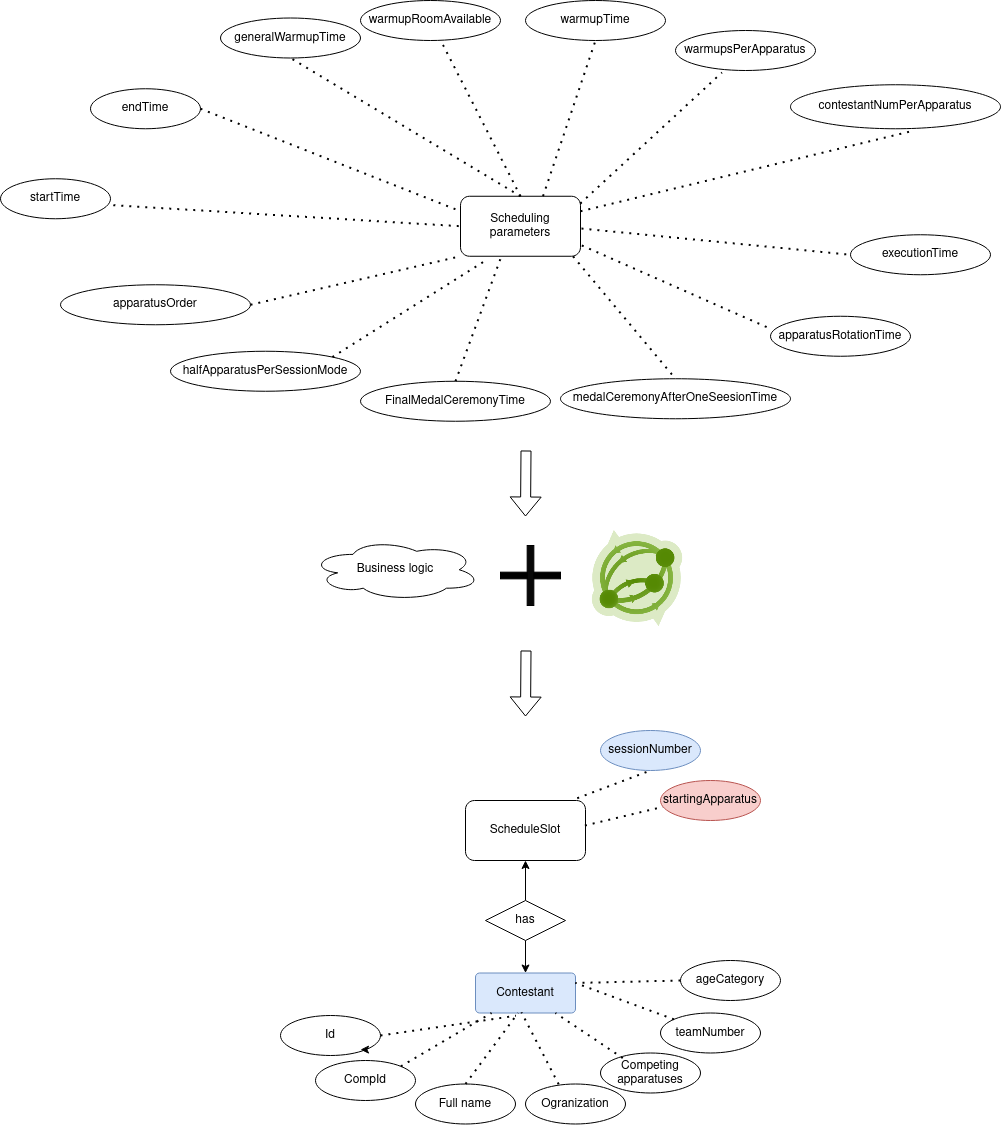

The diagram above was exported from draw.io. Its source (the exported page's mxGraphModel, read from the mxfile embedded in the PNG):
<mxGraphModel dx="2899" dy="-73" grid="1" gridSize="10" guides="1" tooltips="1" connect="1" arrows="1" fold="1" page="1" pageScale="1" pageWidth="850" pageHeight="1100" math="0" shadow="0">
  <root>
    <mxCell id="0" />
    <mxCell id="1" parent="0" />
    <mxCell id="_8KGrWZPLLeJy_KlV1K0-40" value="" style="endArrow=none;dashed=1;html=1;dashPattern=1 3;strokeWidth=2;rounded=0;entryX=0.5;entryY=1;entryDx=0;entryDy=0;exitX=0.67;exitY=-0.054;exitDx=0;exitDy=0;exitPerimeter=0;" edge="1" parent="1" target="_8KGrWZPLLeJy_KlV1K0-38">
      <mxGeometry width="50" height="50" relative="1" as="geometry">
        <mxPoint x="-63" y="542.8399999999999" as="sourcePoint" />
        <mxPoint x="130.19999999999982" y="424.9999999999998" as="targetPoint" />
      </mxGeometry>
    </mxCell>
    <mxCell id="_8KGrWZPLLeJy_KlV1K0-41" value="" style="endArrow=none;dashed=1;html=1;dashPattern=1 3;strokeWidth=2;rounded=0;entryX=0.554;entryY=1.031;entryDx=0;entryDy=0;entryPerimeter=0;exitX=1.025;exitY=0.511;exitDx=0;exitDy=0;exitPerimeter=0;" edge="1" parent="1" target="_8KGrWZPLLeJy_KlV1K0-39">
      <mxGeometry width="50" height="50" relative="1" as="geometry">
        <mxPoint x="-27.5" y="565.44" as="sourcePoint" />
        <mxPoint x="140.19999999999936" y="434.9999999999998" as="targetPoint" />
      </mxGeometry>
    </mxCell>
    <mxCell id="_8KGrWZPLLeJy_KlV1K0-216" value="Scheduling parameters" style="rounded=1;whiteSpace=wrap;html=1;" vertex="1" parent="1">
      <mxGeometry x="-370" y="1305.75" width="120" height="60" as="geometry" />
    </mxCell>
    <mxCell id="_8KGrWZPLLeJy_KlV1K0-217" value="startTime" style="ellipse;whiteSpace=wrap;html=1;align=center;fillColor=#FFFFFF;" vertex="1" parent="1">
      <mxGeometry x="-830" y="1288.25" width="110" height="40" as="geometry" />
    </mxCell>
    <mxCell id="_8KGrWZPLLeJy_KlV1K0-218" value="endTime" style="ellipse;whiteSpace=wrap;html=1;align=center;fillColor=#FFFFFF;" vertex="1" parent="1">
      <mxGeometry x="-740" y="1198.25" width="110" height="40" as="geometry" />
    </mxCell>
    <mxCell id="_8KGrWZPLLeJy_KlV1K0-219" value="contestantNumPerApparatus" style="ellipse;whiteSpace=wrap;html=1;align=center;fillColor=#FFFFFF;" vertex="1" parent="1">
      <mxGeometry x="-40" y="1194.25" width="210" height="44" as="geometry" />
    </mxCell>
    <mxCell id="_8KGrWZPLLeJy_KlV1K0-220" value="generalWarmupTime" style="ellipse;whiteSpace=wrap;html=1;align=center;fillColor=#FFFFFF;" vertex="1" parent="1">
      <mxGeometry x="-610" y="1127.5" width="140" height="40" as="geometry" />
    </mxCell>
    <mxCell id="_8KGrWZPLLeJy_KlV1K0-221" value="warmupRoomAvailable" style="ellipse;whiteSpace=wrap;html=1;align=center;fillColor=#FFFFFF;" vertex="1" parent="1">
      <mxGeometry x="-470" y="1110" width="140" height="40" as="geometry" />
    </mxCell>
    <mxCell id="_8KGrWZPLLeJy_KlV1K0-222" value="warmupsPerApparatus" style="ellipse;whiteSpace=wrap;html=1;align=center;fillColor=#FFFFFF;" vertex="1" parent="1">
      <mxGeometry x="-155" y="1140" width="140" height="40" as="geometry" />
    </mxCell>
    <mxCell id="_8KGrWZPLLeJy_KlV1K0-223" value="warmupTime" style="ellipse;whiteSpace=wrap;html=1;align=center;fillColor=#FFFFFF;" vertex="1" parent="1">
      <mxGeometry x="-305" y="1110" width="140" height="40" as="geometry" />
    </mxCell>
    <mxCell id="_8KGrWZPLLeJy_KlV1K0-224" value="executionTime" style="ellipse;whiteSpace=wrap;html=1;align=center;fillColor=#FFFFFF;" vertex="1" parent="1">
      <mxGeometry x="20" y="1344.25" width="140" height="40" as="geometry" />
    </mxCell>
    <mxCell id="_8KGrWZPLLeJy_KlV1K0-225" value="apparatusRotationTime" style="ellipse;whiteSpace=wrap;html=1;align=center;fillColor=#FFFFFF;" vertex="1" parent="1">
      <mxGeometry x="-60" y="1425.75" width="140" height="40" as="geometry" />
    </mxCell>
    <mxCell id="_8KGrWZPLLeJy_KlV1K0-226" value="medalCeremonyAfterOneSeesionTime" style="ellipse;whiteSpace=wrap;html=1;align=center;fillColor=#FFFFFF;" vertex="1" parent="1">
      <mxGeometry x="-270" y="1488.25" width="230" height="40" as="geometry" />
    </mxCell>
    <mxCell id="_8KGrWZPLLeJy_KlV1K0-227" value="FinalMedalCeremonyTime" style="ellipse;whiteSpace=wrap;html=1;align=center;fillColor=#FFFFFF;" vertex="1" parent="1">
      <mxGeometry x="-470" y="1490.75" width="190" height="40" as="geometry" />
    </mxCell>
    <mxCell id="_8KGrWZPLLeJy_KlV1K0-228" value="halfApparatusPerSessionMode" style="ellipse;whiteSpace=wrap;html=1;align=center;fillColor=#FFFFFF;" vertex="1" parent="1">
      <mxGeometry x="-660" y="1460.75" width="190" height="40" as="geometry" />
    </mxCell>
    <mxCell id="_8KGrWZPLLeJy_KlV1K0-229" value="apparatusOrder" style="ellipse;whiteSpace=wrap;html=1;align=center;fillColor=#FFFFFF;" vertex="1" parent="1">
      <mxGeometry x="-770" y="1394.25" width="190" height="40" as="geometry" />
    </mxCell>
    <mxCell id="_8KGrWZPLLeJy_KlV1K0-230" value="" style="endArrow=none;dashed=1;html=1;dashPattern=1 3;strokeWidth=2;rounded=0;entryX=0.5;entryY=1;entryDx=0;entryDy=0;exitX=0.5;exitY=0;exitDx=0;exitDy=0;" edge="1" parent="1" source="_8KGrWZPLLeJy_KlV1K0-216" target="_8KGrWZPLLeJy_KlV1K0-220">
      <mxGeometry width="50" height="50" relative="1" as="geometry">
        <mxPoint x="-310" y="1273.75" as="sourcePoint" />
        <mxPoint x="-260" y="1223.75" as="targetPoint" />
      </mxGeometry>
    </mxCell>
    <mxCell id="_8KGrWZPLLeJy_KlV1K0-231" value="" style="endArrow=none;dashed=1;html=1;dashPattern=1 3;strokeWidth=2;rounded=0;entryX=0.5;entryY=1;entryDx=0;entryDy=0;exitX=0.688;exitY=-0.002;exitDx=0;exitDy=0;exitPerimeter=0;" edge="1" parent="1" source="_8KGrWZPLLeJy_KlV1K0-216" target="_8KGrWZPLLeJy_KlV1K0-223">
      <mxGeometry width="50" height="50" relative="1" as="geometry">
        <mxPoint x="-300" y="1315.75" as="sourcePoint" />
        <mxPoint x="-230" y="1154.25" as="targetPoint" />
      </mxGeometry>
    </mxCell>
    <mxCell id="_8KGrWZPLLeJy_KlV1K0-232" value="" style="endArrow=none;dashed=1;html=1;dashPattern=1 3;strokeWidth=2;rounded=0;entryX=0.332;entryY=1.05;entryDx=0;entryDy=0;exitX=0.998;exitY=0.122;exitDx=0;exitDy=0;exitPerimeter=0;entryPerimeter=0;" edge="1" parent="1" source="_8KGrWZPLLeJy_KlV1K0-216" target="_8KGrWZPLLeJy_KlV1K0-222">
      <mxGeometry width="50" height="50" relative="1" as="geometry">
        <mxPoint x="-290" y="1325.75" as="sourcePoint" />
        <mxPoint x="-220" y="1164.25" as="targetPoint" />
      </mxGeometry>
    </mxCell>
    <mxCell id="_8KGrWZPLLeJy_KlV1K0-233" value="" style="endArrow=none;dashed=1;html=1;dashPattern=1 3;strokeWidth=2;rounded=0;entryX=0;entryY=0.5;entryDx=0;entryDy=0;exitX=1.008;exitY=0.538;exitDx=0;exitDy=0;exitPerimeter=0;" edge="1" parent="1" source="_8KGrWZPLLeJy_KlV1K0-216" target="_8KGrWZPLLeJy_KlV1K0-224">
      <mxGeometry width="50" height="50" relative="1" as="geometry">
        <mxPoint x="-280" y="1335.75" as="sourcePoint" />
        <mxPoint x="-210" y="1174.25" as="targetPoint" />
      </mxGeometry>
    </mxCell>
    <mxCell id="_8KGrWZPLLeJy_KlV1K0-234" value="" style="endArrow=none;dashed=1;html=1;dashPattern=1 3;strokeWidth=2;rounded=0;entryX=0;entryY=0.313;entryDx=0;entryDy=0;exitX=1.011;exitY=0.82;exitDx=0;exitDy=0;entryPerimeter=0;exitPerimeter=0;" edge="1" parent="1" source="_8KGrWZPLLeJy_KlV1K0-216" target="_8KGrWZPLLeJy_KlV1K0-225">
      <mxGeometry width="50" height="50" relative="1" as="geometry">
        <mxPoint x="-270" y="1345.75" as="sourcePoint" />
        <mxPoint x="-200" y="1184.25" as="targetPoint" />
      </mxGeometry>
    </mxCell>
    <mxCell id="_8KGrWZPLLeJy_KlV1K0-235" value="" style="endArrow=none;dashed=1;html=1;dashPattern=1 3;strokeWidth=2;rounded=0;entryX=0.5;entryY=0;entryDx=0;entryDy=0;exitX=0.938;exitY=1.002;exitDx=0;exitDy=0;exitPerimeter=0;" edge="1" parent="1" source="_8KGrWZPLLeJy_KlV1K0-216" target="_8KGrWZPLLeJy_KlV1K0-226">
      <mxGeometry width="50" height="50" relative="1" as="geometry">
        <mxPoint x="-260" y="1358.25" as="sourcePoint" />
        <mxPoint x="-190" y="1194.25" as="targetPoint" />
      </mxGeometry>
    </mxCell>
    <mxCell id="_8KGrWZPLLeJy_KlV1K0-236" value="" style="endArrow=none;dashed=1;html=1;dashPattern=1 3;strokeWidth=2;rounded=0;entryX=0.588;entryY=1.042;entryDx=0;entryDy=0;entryPerimeter=0;exitX=1;exitY=0.25;exitDx=0;exitDy=0;" edge="1" parent="1" source="_8KGrWZPLLeJy_KlV1K0-216" target="_8KGrWZPLLeJy_KlV1K0-219">
      <mxGeometry width="50" height="50" relative="1" as="geometry">
        <mxPoint x="-500" y="1309.75" as="sourcePoint" />
        <mxPoint x="-390" y="1215.75" as="targetPoint" />
      </mxGeometry>
    </mxCell>
    <mxCell id="_8KGrWZPLLeJy_KlV1K0-237" value="" style="endArrow=none;dashed=1;html=1;dashPattern=1 3;strokeWidth=2;rounded=0;exitX=0.5;exitY=0;exitDx=0;exitDy=0;" edge="1" parent="1" source="_8KGrWZPLLeJy_KlV1K0-216" target="_8KGrWZPLLeJy_KlV1K0-221">
      <mxGeometry width="50" height="50" relative="1" as="geometry">
        <mxPoint x="-240" y="1375.75" as="sourcePoint" />
        <mxPoint x="-170" y="1214.25" as="targetPoint" />
      </mxGeometry>
    </mxCell>
    <mxCell id="_8KGrWZPLLeJy_KlV1K0-238" value="" style="endArrow=none;dashed=1;html=1;dashPattern=1 3;strokeWidth=2;rounded=0;entryX=0;entryY=1;entryDx=0;entryDy=0;exitX=1;exitY=0.5;exitDx=0;exitDy=0;" edge="1" parent="1" source="_8KGrWZPLLeJy_KlV1K0-229" target="_8KGrWZPLLeJy_KlV1K0-216">
      <mxGeometry width="50" height="50" relative="1" as="geometry">
        <mxPoint x="-570" y="1098.25" as="sourcePoint" />
        <mxPoint x="-686.52" y="974.098" as="targetPoint" />
      </mxGeometry>
    </mxCell>
    <mxCell id="_8KGrWZPLLeJy_KlV1K0-239" value="" style="endArrow=none;dashed=1;html=1;dashPattern=1 3;strokeWidth=2;rounded=0;exitX=0.5;exitY=0;exitDx=0;exitDy=0;entryX=0.337;entryY=1.021;entryDx=0;entryDy=0;entryPerimeter=0;" edge="1" parent="1" source="_8KGrWZPLLeJy_KlV1K0-227" target="_8KGrWZPLLeJy_KlV1K0-216">
      <mxGeometry width="50" height="50" relative="1" as="geometry">
        <mxPoint x="-560" y="1108.25" as="sourcePoint" />
        <mxPoint x="-320" y="1358.25" as="targetPoint" />
      </mxGeometry>
    </mxCell>
    <mxCell id="_8KGrWZPLLeJy_KlV1K0-240" value="" style="endArrow=none;dashed=1;html=1;dashPattern=1 3;strokeWidth=2;rounded=0;entryX=0.206;entryY=1.075;entryDx=0;entryDy=0;entryPerimeter=0;exitX=1;exitY=0;exitDx=0;exitDy=0;" edge="1" parent="1" source="_8KGrWZPLLeJy_KlV1K0-228" target="_8KGrWZPLLeJy_KlV1K0-216">
      <mxGeometry width="50" height="50" relative="1" as="geometry">
        <mxPoint x="-550" y="1118.25" as="sourcePoint" />
        <mxPoint x="-666.52" y="994.098" as="targetPoint" />
      </mxGeometry>
    </mxCell>
    <mxCell id="_8KGrWZPLLeJy_KlV1K0-241" value="" style="endArrow=none;dashed=1;html=1;dashPattern=1 3;strokeWidth=2;rounded=0;entryX=0;entryY=0.5;entryDx=0;entryDy=0;exitX=1.026;exitY=0.661;exitDx=0;exitDy=0;exitPerimeter=0;" edge="1" parent="1" source="_8KGrWZPLLeJy_KlV1K0-217" target="_8KGrWZPLLeJy_KlV1K0-216">
      <mxGeometry width="50" height="50" relative="1" as="geometry">
        <mxPoint x="-540" y="1128.25" as="sourcePoint" />
        <mxPoint x="-656.52" y="1004.098" as="targetPoint" />
      </mxGeometry>
    </mxCell>
    <mxCell id="_8KGrWZPLLeJy_KlV1K0-242" value="" style="endArrow=none;dashed=1;html=1;dashPattern=1 3;strokeWidth=2;rounded=0;entryX=0;entryY=0.25;entryDx=0;entryDy=0;exitX=1;exitY=0.5;exitDx=0;exitDy=0;" edge="1" parent="1" source="_8KGrWZPLLeJy_KlV1K0-218" target="_8KGrWZPLLeJy_KlV1K0-216">
      <mxGeometry width="50" height="50" relative="1" as="geometry">
        <mxPoint x="-530" y="1138.25" as="sourcePoint" />
        <mxPoint x="-646.52" y="1014.098" as="targetPoint" />
      </mxGeometry>
    </mxCell>
    <mxCell id="_8KGrWZPLLeJy_KlV1K0-243" value="ScheduleSlot" style="rounded=1;whiteSpace=wrap;html=1;" vertex="1" parent="1">
      <mxGeometry x="-365" y="1910" width="120" height="60" as="geometry" />
    </mxCell>
    <mxCell id="_8KGrWZPLLeJy_KlV1K0-244" value="sessionNumber" style="ellipse;whiteSpace=wrap;html=1;align=center;fillColor=#dae8fc;strokeColor=#6c8ebf;" vertex="1" parent="1">
      <mxGeometry x="-230" y="1840" width="100" height="40" as="geometry" />
    </mxCell>
    <mxCell id="_8KGrWZPLLeJy_KlV1K0-245" value="startingApparatus" style="ellipse;whiteSpace=wrap;html=1;align=center;fillColor=#f8cecc;strokeColor=#b85450;" vertex="1" parent="1">
      <mxGeometry x="-170" y="1890" width="100" height="40" as="geometry" />
    </mxCell>
    <mxCell id="_8KGrWZPLLeJy_KlV1K0-246" value="" style="endArrow=none;dashed=1;html=1;dashPattern=1 3;strokeWidth=2;rounded=0;entryX=0.5;entryY=1;entryDx=0;entryDy=0;exitX=0.931;exitY=-0.038;exitDx=0;exitDy=0;exitPerimeter=0;" edge="1" parent="1" source="_8KGrWZPLLeJy_KlV1K0-243" target="_8KGrWZPLLeJy_KlV1K0-244">
      <mxGeometry width="50" height="50" relative="1" as="geometry">
        <mxPoint x="-370" y="1900" as="sourcePoint" />
        <mxPoint x="-320" y="1850" as="targetPoint" />
      </mxGeometry>
    </mxCell>
    <mxCell id="_8KGrWZPLLeJy_KlV1K0-247" value="Contestant" style="rounded=1;arcSize=10;whiteSpace=wrap;html=1;align=center;fillColor=#dae8fc;strokeColor=#6c8ebf;" vertex="1" parent="1">
      <mxGeometry x="-355" y="2082.5" width="100" height="40" as="geometry" />
    </mxCell>
    <mxCell id="_8KGrWZPLLeJy_KlV1K0-248" value="CompId" style="ellipse;whiteSpace=wrap;html=1;align=center;fillColor=#FFFFFF;" vertex="1" parent="1">
      <mxGeometry x="-515" y="2170" width="100" height="40" as="geometry" />
    </mxCell>
    <mxCell id="_8KGrWZPLLeJy_KlV1K0-249" value="Id" style="ellipse;whiteSpace=wrap;html=1;align=center;fillColor=#FFFFFF;" vertex="1" parent="1">
      <mxGeometry x="-550" y="2125" width="100" height="40" as="geometry" />
    </mxCell>
    <mxCell id="_8KGrWZPLLeJy_KlV1K0-250" value="Full name" style="ellipse;whiteSpace=wrap;html=1;align=center;fillColor=#FFFFFF;" vertex="1" parent="1">
      <mxGeometry x="-415" y="2193.5" width="100" height="40" as="geometry" />
    </mxCell>
    <mxCell id="_8KGrWZPLLeJy_KlV1K0-251" value="Ogranization" style="ellipse;whiteSpace=wrap;html=1;align=center;fillColor=#FFFFFF;" vertex="1" parent="1">
      <mxGeometry x="-305" y="2193.5" width="100" height="40" as="geometry" />
    </mxCell>
    <mxCell id="_8KGrWZPLLeJy_KlV1K0-252" value="Competing apparatuses" style="ellipse;whiteSpace=wrap;html=1;align=center;fillColor=#FFFFFF;" vertex="1" parent="1">
      <mxGeometry x="-230" y="2162.5" width="100" height="40" as="geometry" />
    </mxCell>
    <mxCell id="_8KGrWZPLLeJy_KlV1K0-253" style="edgeStyle=none;rounded=0;orthogonalLoop=1;jettySize=auto;html=1;exitX=0.5;exitY=1;exitDx=0;exitDy=0;" edge="1" parent="1" source="_8KGrWZPLLeJy_KlV1K0-248" target="_8KGrWZPLLeJy_KlV1K0-248">
      <mxGeometry relative="1" as="geometry" />
    </mxCell>
    <mxCell id="_8KGrWZPLLeJy_KlV1K0-254" value="" style="endArrow=none;dashed=1;html=1;dashPattern=1 3;strokeWidth=2;rounded=0;entryX=0.404;entryY=1.069;entryDx=0;entryDy=0;entryPerimeter=0;exitX=1;exitY=0.5;exitDx=0;exitDy=0;" edge="1" parent="1" source="_8KGrWZPLLeJy_KlV1K0-249" target="_8KGrWZPLLeJy_KlV1K0-247">
      <mxGeometry width="50" height="50" relative="1" as="geometry">
        <mxPoint x="-352.5999999999999" y="1908.7099999999996" as="sourcePoint" />
        <mxPoint x="-418.5" y="1894.8600000000001" as="targetPoint" />
      </mxGeometry>
    </mxCell>
    <mxCell id="_8KGrWZPLLeJy_KlV1K0-255" value="" style="endArrow=none;dashed=1;html=1;dashPattern=1 3;strokeWidth=2;rounded=0;exitX=1;exitY=0;exitDx=0;exitDy=0;" edge="1" parent="1" source="_8KGrWZPLLeJy_KlV1K0-248" target="_8KGrWZPLLeJy_KlV1K0-247">
      <mxGeometry width="50" height="50" relative="1" as="geometry">
        <mxPoint x="-440" y="2155" as="sourcePoint" />
        <mxPoint x="-344.5999999999999" y="2152.76" as="targetPoint" />
      </mxGeometry>
    </mxCell>
    <mxCell id="_8KGrWZPLLeJy_KlV1K0-256" value="" style="endArrow=none;dashed=1;html=1;dashPattern=1 3;strokeWidth=2;rounded=0;entryX=0.425;entryY=1;entryDx=0;entryDy=0;entryPerimeter=0;exitX=0.5;exitY=0;exitDx=0;exitDy=0;" edge="1" parent="1" source="_8KGrWZPLLeJy_KlV1K0-250" target="_8KGrWZPLLeJy_KlV1K0-247">
      <mxGeometry width="50" height="50" relative="1" as="geometry">
        <mxPoint x="-419.7672086751418" y="2185.8090146052655" as="sourcePoint" />
        <mxPoint x="-350" y="2145" as="targetPoint" />
      </mxGeometry>
    </mxCell>
    <mxCell id="_8KGrWZPLLeJy_KlV1K0-257" value="" style="endArrow=none;dashed=1;html=1;dashPattern=1 3;strokeWidth=2;rounded=0;entryX=0.459;entryY=0.983;entryDx=0;entryDy=0;entryPerimeter=0;exitX=0.332;exitY=0.007;exitDx=0;exitDy=0;exitPerimeter=0;" edge="1" parent="1" source="_8KGrWZPLLeJy_KlV1K0-251" target="_8KGrWZPLLeJy_KlV1K0-247">
      <mxGeometry width="50" height="50" relative="1" as="geometry">
        <mxPoint x="-355" y="2203.5" as="sourcePoint" />
        <mxPoint x="-342.5" y="2150" as="targetPoint" />
      </mxGeometry>
    </mxCell>
    <mxCell id="_8KGrWZPLLeJy_KlV1K0-258" value="" style="endArrow=none;dashed=1;html=1;dashPattern=1 3;strokeWidth=2;rounded=0;exitX=0.223;exitY=0.127;exitDx=0;exitDy=0;exitPerimeter=0;" edge="1" parent="1" source="_8KGrWZPLLeJy_KlV1K0-252" target="_8KGrWZPLLeJy_KlV1K0-247">
      <mxGeometry width="50" height="50" relative="1" as="geometry">
        <mxPoint x="-261.8000000000002" y="2203.7799999999997" as="sourcePoint" />
        <mxPoint x="-339.0999999999999" y="2149.32" as="targetPoint" />
      </mxGeometry>
    </mxCell>
    <mxCell id="_8KGrWZPLLeJy_KlV1K0-259" value="ageCategory" style="ellipse;whiteSpace=wrap;html=1;align=center;" vertex="1" parent="1">
      <mxGeometry x="-150" y="2070" width="100" height="40" as="geometry" />
    </mxCell>
    <mxCell id="_8KGrWZPLLeJy_KlV1K0-260" value="teamNumber" style="ellipse;whiteSpace=wrap;html=1;align=center;" vertex="1" parent="1">
      <mxGeometry x="-170" y="2122.5" width="100" height="40" as="geometry" />
    </mxCell>
    <mxCell id="_8KGrWZPLLeJy_KlV1K0-261" value="" style="endArrow=none;dashed=1;html=1;dashPattern=1 3;strokeWidth=2;rounded=0;entryX=1;entryY=0.25;entryDx=0;entryDy=0;" edge="1" parent="1" source="_8KGrWZPLLeJy_KlV1K0-260" target="_8KGrWZPLLeJy_KlV1K0-247">
      <mxGeometry width="50" height="50" relative="1" as="geometry">
        <mxPoint x="-197.69999999999982" y="2177.58" as="sourcePoint" />
        <mxPoint x="-285" y="2147.3270211216313" as="targetPoint" />
      </mxGeometry>
    </mxCell>
    <mxCell id="_8KGrWZPLLeJy_KlV1K0-262" value="" style="endArrow=none;dashed=1;html=1;dashPattern=1 3;strokeWidth=2;rounded=0;entryX=1;entryY=0.25;entryDx=0;entryDy=0;exitX=0;exitY=0.5;exitDx=0;exitDy=0;" edge="1" parent="1" source="_8KGrWZPLLeJy_KlV1K0-259" target="_8KGrWZPLLeJy_KlV1K0-247">
      <mxGeometry width="50" height="50" relative="1" as="geometry">
        <mxPoint x="-155.56520799891086" y="2144.265323855618" as="sourcePoint" />
        <mxPoint x="-285" y="2120" as="targetPoint" />
      </mxGeometry>
    </mxCell>
    <mxCell id="_8KGrWZPLLeJy_KlV1K0-263" style="edgeStyle=orthogonalEdgeStyle;rounded=0;orthogonalLoop=1;jettySize=auto;html=1;exitX=1;exitY=1;exitDx=0;exitDy=0;entryX=0.8;entryY=0.85;entryDx=0;entryDy=0;entryPerimeter=0;" edge="1" parent="1" source="_8KGrWZPLLeJy_KlV1K0-249" target="_8KGrWZPLLeJy_KlV1K0-249">
      <mxGeometry relative="1" as="geometry" />
    </mxCell>
    <mxCell id="_8KGrWZPLLeJy_KlV1K0-264" style="edgeStyle=orthogonalEdgeStyle;rounded=0;orthogonalLoop=1;jettySize=auto;html=1;exitX=0.5;exitY=0;exitDx=0;exitDy=0;entryX=0.5;entryY=1;entryDx=0;entryDy=0;" edge="1" parent="1" source="_8KGrWZPLLeJy_KlV1K0-266" target="_8KGrWZPLLeJy_KlV1K0-243">
      <mxGeometry relative="1" as="geometry" />
    </mxCell>
    <mxCell id="_8KGrWZPLLeJy_KlV1K0-265" style="edgeStyle=orthogonalEdgeStyle;rounded=0;orthogonalLoop=1;jettySize=auto;html=1;exitX=0.5;exitY=1;exitDx=0;exitDy=0;" edge="1" parent="1" source="_8KGrWZPLLeJy_KlV1K0-266" target="_8KGrWZPLLeJy_KlV1K0-247">
      <mxGeometry relative="1" as="geometry" />
    </mxCell>
    <mxCell id="_8KGrWZPLLeJy_KlV1K0-266" value="has" style="shape=rhombus;perimeter=rhombusPerimeter;whiteSpace=wrap;html=1;align=center;" vertex="1" parent="1">
      <mxGeometry x="-345" y="2010" width="80" height="40" as="geometry" />
    </mxCell>
    <mxCell id="_8KGrWZPLLeJy_KlV1K0-267" value="" style="endArrow=none;dashed=1;html=1;dashPattern=1 3;strokeWidth=2;rounded=0;entryX=0.023;entryY=0.66;entryDx=0;entryDy=0;exitX=0.995;exitY=0.417;exitDx=0;exitDy=0;exitPerimeter=0;entryPerimeter=0;" edge="1" parent="1" source="_8KGrWZPLLeJy_KlV1K0-243" target="_8KGrWZPLLeJy_KlV1K0-245">
      <mxGeometry width="50" height="50" relative="1" as="geometry">
        <mxPoint x="-243" y="1918" as="sourcePoint" />
        <mxPoint x="-170" y="1890" as="targetPoint" />
      </mxGeometry>
    </mxCell>
    <mxCell id="_8KGrWZPLLeJy_KlV1K0-268" value="" style="shape=flexArrow;endArrow=classic;html=1;rounded=0;" edge="1" parent="1">
      <mxGeometry width="50" height="50" relative="1" as="geometry">
        <mxPoint x="-304.5" y="1560" as="sourcePoint" />
        <mxPoint x="-305" y="1626" as="targetPoint" />
      </mxGeometry>
    </mxCell>
    <mxCell id="_8KGrWZPLLeJy_KlV1K0-269" value="Business logic" style="ellipse;shape=cloud;whiteSpace=wrap;html=1;movable=1;resizable=1;rotatable=1;deletable=1;editable=1;connectable=1;" vertex="1" parent="1">
      <mxGeometry x="-520" y="1648.5" width="170" height="61.5" as="geometry" />
    </mxCell>
    <mxCell id="_8KGrWZPLLeJy_KlV1K0-271" value="" style="shape=image;aspect=fixed;image=data:image/png,(base64 omitted: 25224 chars);" vertex="1" parent="1">
      <mxGeometry x="-241" y="1640" width="96" height="96" as="geometry" />
    </mxCell>
    <mxCell id="_8KGrWZPLLeJy_KlV1K0-274" value="" style="group" vertex="1" connectable="0" parent="1">
      <mxGeometry x="-330" y="1660" width="60" height="50" as="geometry" />
    </mxCell>
    <mxCell id="_8KGrWZPLLeJy_KlV1K0-272" value="" style="rounded=0;whiteSpace=wrap;html=1;fillColor=#000000;" vertex="1" parent="_8KGrWZPLLeJy_KlV1K0-274">
      <mxGeometry y="21.666666666666668" width="60" height="6.666666666666667" as="geometry" />
    </mxCell>
    <mxCell id="_8KGrWZPLLeJy_KlV1K0-273" value="" style="rounded=0;whiteSpace=wrap;html=1;rotation=-90;fillColor=#080808;" vertex="1" parent="_8KGrWZPLLeJy_KlV1K0-274">
      <mxGeometry y="21.666666666666668" width="60" height="6.666666666666667" as="geometry" />
    </mxCell>
    <mxCell id="_8KGrWZPLLeJy_KlV1K0-278" value="" style="shape=flexArrow;endArrow=classic;html=1;rounded=0;" edge="1" parent="1">
      <mxGeometry width="50" height="50" relative="1" as="geometry">
        <mxPoint x="-304.5" y="1760" as="sourcePoint" />
        <mxPoint x="-305" y="1826" as="targetPoint" />
      </mxGeometry>
    </mxCell>
  </root>
</mxGraphModel>